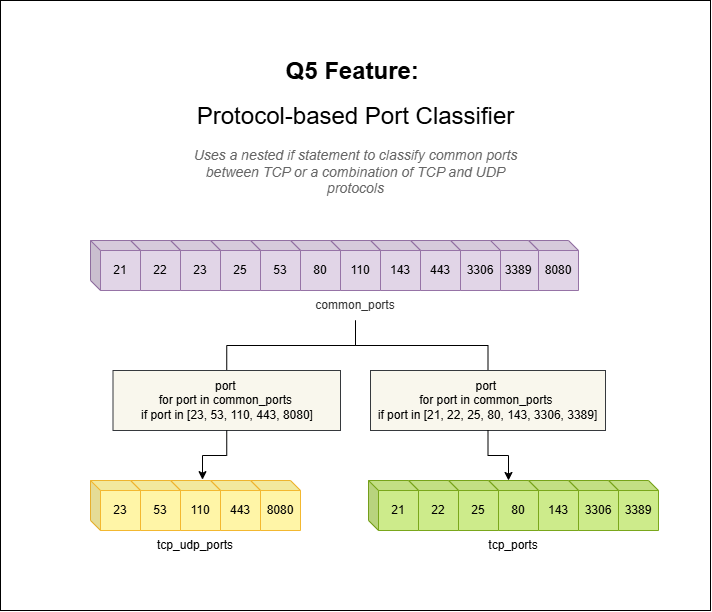

The diagram above was exported from draw.io. Its source (the exported page's mxGraphModel, read from the mxfile embedded in the PNG):
<mxGraphModel dx="1303" dy="703" grid="1" gridSize="10" guides="1" tooltips="1" connect="1" arrows="1" fold="1" page="1" pageScale="1" pageWidth="850" pageHeight="1100" math="0" shadow="0">
  <root>
    <mxCell id="0" />
    <mxCell id="1" parent="0" />
    <mxCell id="2" parent="1" style="rounded=0;whiteSpace=wrap;html=1;fillColor=none;" value="" vertex="1">
      <mxGeometry height="610" width="710" x="880" y="90" as="geometry" />
    </mxCell>
    <mxCell id="3" parent="1" style="text;html=1;whiteSpace=wrap;overflow=hidden;rounded=0;align=center;" value="&lt;h1 style=&quot;margin-top: 0px;&quot;&gt;Q5 Feature:&lt;span style=&quot;font-weight: normal;&quot;&gt;&amp;nbsp;&lt;/span&gt;&lt;/h1&gt;&lt;h1 style=&quot;margin-top: 0px;&quot;&gt;&lt;span style=&quot;font-weight: normal;&quot;&gt;Protocol-based Port Classifier&lt;/span&gt;&lt;/h1&gt;&lt;div&gt;&lt;span style=&quot;font-weight: normal;&quot;&gt;&lt;font style=&quot;font-size: 14px; color: rgb(102, 102, 102);&quot;&gt;&lt;i&gt;Uses a nested if statement to classify common ports between TCP or a combination of TCP and UDP protocols&lt;/i&gt;&lt;/font&gt;&lt;/span&gt;&lt;/div&gt;&lt;div&gt;&lt;br&gt;&lt;/div&gt;" vertex="1">
      <mxGeometry height="160" width="335" x="1067.5" y="140" as="geometry" />
    </mxCell>
    <mxCell id="4" edge="1" parent="1" source="6" style="edgeStyle=orthogonalEdgeStyle;rounded=0;orthogonalLoop=1;jettySize=auto;html=1;endArrow=none;endFill=0;" target="7" value="">
      <mxGeometry relative="1" as="geometry" />
    </mxCell>
    <mxCell id="5" edge="1" parent="1" source="6" style="edgeStyle=orthogonalEdgeStyle;rounded=0;orthogonalLoop=1;jettySize=auto;html=1;endArrow=none;endFill=0;" target="8">
      <mxGeometry relative="1" as="geometry" />
    </mxCell>
    <mxCell id="6" parent="1" style="text;html=1;whiteSpace=wrap;strokeColor=none;fillColor=none;align=center;verticalAlign=middle;rounded=0;fontColor=#333333;" value="common_ports" vertex="1">
      <mxGeometry height="30" width="60" x="1205" y="380" as="geometry" />
    </mxCell>
    <mxCell id="7" parent="1" style="whiteSpace=wrap;html=1;fillColor=#f9f7ed;strokeColor=#36393d;" value="port&amp;nbsp;&lt;div&gt;for port in common_ports&amp;nbsp;&lt;div&gt;if port in&amp;nbsp;[23, 53, 110, 443, 8080]&lt;/div&gt;&lt;/div&gt;" vertex="1">
      <mxGeometry height="60" width="227.5" x="992.5" y="460" as="geometry" />
    </mxCell>
    <mxCell id="8" parent="1" style="whiteSpace=wrap;html=1;fillColor=#f9f7ed;strokeColor=#36393d;" value="port&amp;nbsp;&lt;div&gt;for port in common_ports&amp;nbsp;&lt;/div&gt;&lt;div&gt;if port in [21, 22, 25, 80, 143, 3306, 3389]&lt;/div&gt;" vertex="1">
      <mxGeometry height="60" width="235" x="1250" y="460" as="geometry" />
    </mxCell>
    <mxCell id="9" connectable="0" parent="1" style="group" value="" vertex="1">
      <mxGeometry height="50" width="210" x="970" y="570" as="geometry" />
    </mxCell>
    <mxCell id="10" parent="9" style="shape=cube;whiteSpace=wrap;html=1;boundedLbl=1;backgroundOutline=1;darkOpacity=0.05;darkOpacity2=0.1;size=10;fillColor=#FFF5A7;strokeColor=light-dark(#f3b830, #623800);" value="8080" vertex="1">
      <mxGeometry height="50" width="50" x="160" as="geometry" />
    </mxCell>
    <mxCell id="11" parent="9" style="shape=cube;whiteSpace=wrap;html=1;boundedLbl=1;backgroundOutline=1;darkOpacity=0.05;darkOpacity2=0.1;size=10;fillColor=#FFF5A7;strokeColor=light-dark(#f3b830, #623800);" value="443" vertex="1">
      <mxGeometry height="50" width="50" x="120" as="geometry" />
    </mxCell>
    <mxCell id="12" parent="9" style="shape=cube;whiteSpace=wrap;html=1;boundedLbl=1;backgroundOutline=1;darkOpacity=0.05;darkOpacity2=0.1;size=10;fillColor=#FFF5A7;strokeColor=light-dark(#f3b830, #623800);" value="110" vertex="1">
      <mxGeometry height="50" width="50" x="80" as="geometry" />
    </mxCell>
    <mxCell id="13" parent="9" style="shape=cube;whiteSpace=wrap;html=1;boundedLbl=1;backgroundOutline=1;darkOpacity=0.05;darkOpacity2=0.1;size=10;fillColor=#FFF5A7;strokeColor=light-dark(#f3b830, #623800);" value="53" vertex="1">
      <mxGeometry height="50" width="50" x="40" as="geometry" />
    </mxCell>
    <mxCell id="14" parent="9" style="shape=cube;whiteSpace=wrap;html=1;boundedLbl=1;backgroundOutline=1;darkOpacity=0.05;darkOpacity2=0.1;size=10;fillColor=#FFF5A7;strokeColor=light-dark(#f3b830, #623800);" value="23" vertex="1">
      <mxGeometry height="50" width="50" as="geometry" />
    </mxCell>
    <mxCell id="15" edge="1" parent="1" source="7" style="edgeStyle=orthogonalEdgeStyle;rounded=0;orthogonalLoop=1;jettySize=auto;html=1;entryX=0.64;entryY=-0.017;entryDx=0;entryDy=0;entryPerimeter=0;" target="12">
      <mxGeometry relative="1" as="geometry" />
    </mxCell>
    <mxCell id="16" connectable="0" parent="1" style="group" value="" vertex="1">
      <mxGeometry height="50" width="290" x="1248" y="570" as="geometry" />
    </mxCell>
    <mxCell id="17" parent="16" style="shape=cube;whiteSpace=wrap;html=1;boundedLbl=1;backgroundOutline=1;darkOpacity=0.05;darkOpacity2=0.1;size=10;fillColor=#cdeb8b;strokeColor=light-dark(#7aa71b, #babdc0);" value="3389" vertex="1">
      <mxGeometry height="50" width="50" x="240" as="geometry" />
    </mxCell>
    <mxCell id="18" parent="16" style="shape=cube;whiteSpace=wrap;html=1;boundedLbl=1;backgroundOutline=1;darkOpacity=0.05;darkOpacity2=0.1;size=10;fillColor=#cdeb8b;strokeColor=light-dark(#7aa71b, #babdc0);" value="3306" vertex="1">
      <mxGeometry height="50" width="50" x="200" as="geometry" />
    </mxCell>
    <mxCell id="19" parent="16" style="shape=cube;whiteSpace=wrap;html=1;boundedLbl=1;backgroundOutline=1;darkOpacity=0.05;darkOpacity2=0.1;size=10;fillColor=#cdeb8b;strokeColor=light-dark(#7aa71b, #babdc0);" value="143" vertex="1">
      <mxGeometry height="50" width="50" x="160" as="geometry" />
    </mxCell>
    <mxCell id="20" parent="16" style="shape=cube;whiteSpace=wrap;html=1;boundedLbl=1;backgroundOutline=1;darkOpacity=0.05;darkOpacity2=0.1;size=10;fillColor=#cdeb8b;strokeColor=light-dark(#7aa71b, #babdc0);" value="80" vertex="1">
      <mxGeometry height="50" width="50" x="120" as="geometry" />
    </mxCell>
    <mxCell id="21" parent="16" style="shape=cube;whiteSpace=wrap;html=1;boundedLbl=1;backgroundOutline=1;darkOpacity=0.05;darkOpacity2=0.1;size=10;fillColor=#cdeb8b;strokeColor=light-dark(#7aa71b, #babdc0);" value="25" vertex="1">
      <mxGeometry height="50" width="50" x="80" as="geometry" />
    </mxCell>
    <mxCell id="22" parent="16" style="shape=cube;whiteSpace=wrap;html=1;boundedLbl=1;backgroundOutline=1;darkOpacity=0.05;darkOpacity2=0.1;size=10;fillColor=#cdeb8b;strokeColor=light-dark(#7aa71b, #babdc0);" value="22" vertex="1">
      <mxGeometry height="50" width="50" x="40" as="geometry" />
    </mxCell>
    <mxCell id="23" parent="16" style="shape=cube;whiteSpace=wrap;html=1;boundedLbl=1;backgroundOutline=1;darkOpacity=0.05;darkOpacity2=0.1;size=10;fillColor=#cdeb8b;strokeColor=light-dark(#7aa71b, #babdc0);" value="21" vertex="1">
      <mxGeometry height="50" width="50" as="geometry" />
    </mxCell>
    <mxCell id="24" edge="1" parent="1" source="8" style="edgeStyle=orthogonalEdgeStyle;rounded=0;orthogonalLoop=1;jettySize=auto;html=1;entryX=0;entryY=0;entryDx=20;entryDy=0;entryPerimeter=0;" target="20">
      <mxGeometry relative="1" as="geometry" />
    </mxCell>
    <mxCell id="25" parent="1" style="text;html=1;whiteSpace=wrap;strokeColor=none;fillColor=none;align=center;verticalAlign=middle;rounded=0;" value="tcp_udp_ports" vertex="1">
      <mxGeometry height="30" width="60" x="1045" y="620" as="geometry" />
    </mxCell>
    <mxCell id="26" parent="1" style="text;html=1;whiteSpace=wrap;strokeColor=none;fillColor=none;align=center;verticalAlign=middle;rounded=0;" value="tcp_ports" vertex="1">
      <mxGeometry height="30" width="60" x="1363" y="620" as="geometry" />
    </mxCell>
    <mxCell id="27" connectable="0" parent="1" style="group" value="" vertex="1">
      <mxGeometry height="50" width="488" x="970" y="330" as="geometry" />
    </mxCell>
    <mxCell id="28" parent="27" style="shape=cube;whiteSpace=wrap;html=1;boundedLbl=1;backgroundOutline=1;darkOpacity=0.05;darkOpacity2=0.1;size=10;fillColor=#e1d5e7;strokeColor=#9673a6;" value="8080" vertex="1">
      <mxGeometry height="50" width="50" x="438" as="geometry" />
    </mxCell>
    <mxCell id="29" parent="27" style="shape=cube;whiteSpace=wrap;html=1;boundedLbl=1;backgroundOutline=1;darkOpacity=0.05;darkOpacity2=0.1;size=10;fillColor=#e1d5e7;strokeColor=#9673a6;" value="3389" vertex="1">
      <mxGeometry height="50" width="50" x="398" as="geometry" />
    </mxCell>
    <mxCell id="30" parent="27" style="shape=cube;whiteSpace=wrap;html=1;boundedLbl=1;backgroundOutline=1;darkOpacity=0.05;darkOpacity2=0.1;size=10;fillColor=#e1d5e7;strokeColor=#9673a6;" value="3306" vertex="1">
      <mxGeometry height="50" width="50" x="360" as="geometry" />
    </mxCell>
    <mxCell id="31" parent="27" style="shape=cube;whiteSpace=wrap;html=1;boundedLbl=1;backgroundOutline=1;darkOpacity=0.05;darkOpacity2=0.1;size=10;fillColor=#e1d5e7;strokeColor=#9673a6;" value="443" vertex="1">
      <mxGeometry height="50" width="50" x="320" as="geometry" />
    </mxCell>
    <mxCell id="32" parent="27" style="shape=cube;whiteSpace=wrap;html=1;boundedLbl=1;backgroundOutline=1;darkOpacity=0.05;darkOpacity2=0.1;size=10;fillColor=#e1d5e7;strokeColor=#9673a6;" value="143" vertex="1">
      <mxGeometry height="50" width="50" x="280" as="geometry" />
    </mxCell>
    <mxCell id="33" parent="27" style="shape=cube;whiteSpace=wrap;html=1;boundedLbl=1;backgroundOutline=1;darkOpacity=0.05;darkOpacity2=0.1;size=10;fillColor=#e1d5e7;strokeColor=#9673a6;" value="110" vertex="1">
      <mxGeometry height="50" width="50" x="240" as="geometry" />
    </mxCell>
    <mxCell id="34" parent="27" style="shape=cube;whiteSpace=wrap;html=1;boundedLbl=1;backgroundOutline=1;darkOpacity=0.05;darkOpacity2=0.1;size=10;fillColor=#e1d5e7;strokeColor=#9673a6;" value="80" vertex="1">
      <mxGeometry height="50" width="50" x="200" as="geometry" />
    </mxCell>
    <mxCell id="35" parent="27" style="shape=cube;whiteSpace=wrap;html=1;boundedLbl=1;backgroundOutline=1;darkOpacity=0.05;darkOpacity2=0.1;size=10;fillColor=#e1d5e7;strokeColor=#9673a6;" value="53" vertex="1">
      <mxGeometry height="50" width="50" x="160" as="geometry" />
    </mxCell>
    <mxCell id="36" parent="27" style="shape=cube;whiteSpace=wrap;html=1;boundedLbl=1;backgroundOutline=1;darkOpacity=0.05;darkOpacity2=0.1;size=10;fillColor=#e1d5e7;strokeColor=#9673a6;" value="25" vertex="1">
      <mxGeometry height="50" width="50" x="120" as="geometry" />
    </mxCell>
    <mxCell id="37" parent="27" style="shape=cube;whiteSpace=wrap;html=1;boundedLbl=1;backgroundOutline=1;darkOpacity=0.05;darkOpacity2=0.1;size=10;fillColor=#e1d5e7;strokeColor=#9673a6;" value="23" vertex="1">
      <mxGeometry height="50" width="50" x="80" as="geometry" />
    </mxCell>
    <mxCell id="38" parent="27" style="shape=cube;whiteSpace=wrap;html=1;boundedLbl=1;backgroundOutline=1;darkOpacity=0.05;darkOpacity2=0.1;size=10;fillColor=#e1d5e7;strokeColor=#9673a6;" value="22" vertex="1">
      <mxGeometry height="50" width="50" x="40" as="geometry" />
    </mxCell>
    <mxCell id="39" parent="27" style="shape=cube;whiteSpace=wrap;html=1;boundedLbl=1;backgroundOutline=1;darkOpacity=0.05;darkOpacity2=0.1;size=10;fillColor=#e1d5e7;strokeColor=#9673a6;" value="21" vertex="1">
      <mxGeometry height="50" width="50" as="geometry" />
    </mxCell>
  </root>
</mxGraphModel>